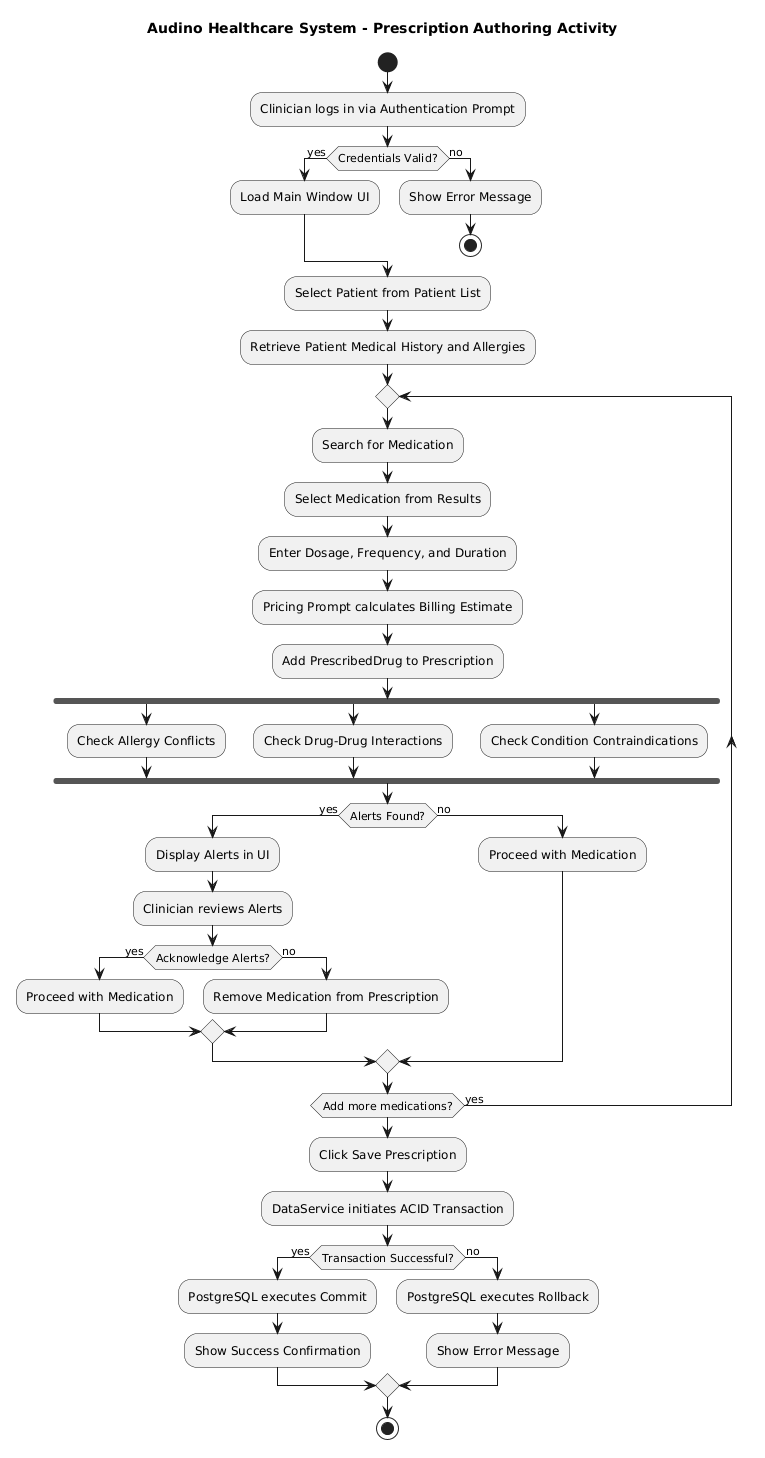

The diagram above was rendered by PlantUML. Its source (embedded in the PNG):
@startuml
title Audino Healthcare System - Prescription Authoring Activity

start

:Clinician logs in via Authentication Prompt;
if (Credentials Valid?) then (yes)
  :Load Main Window UI;
else (no)
  :Show Error Message;
  stop
endif

:Select Patient from Patient List;
:Retrieve Patient Medical History and Allergies;

repeat
  :Search for Medication;
  :Select Medication from Results;
  :Enter Dosage, Frequency, and Duration;
  :Pricing Prompt calculates Billing Estimate;
  :Add PrescribedDrug to Prescription;
  
  fork
    :Check Allergy Conflicts;
  fork again
    :Check Drug-Drug Interactions;
  fork again
    :Check Condition Contraindications;
  end fork
  
  if (Alerts Found?) then (yes)
    :Display Alerts in UI;
    :Clinician reviews Alerts;
    if (Acknowledge Alerts?) then (yes)
      :Proceed with Medication;
    else (no)
      :Remove Medication from Prescription;
    endif
  else (no)
    :Proceed with Medication;
  endif
  
repeat while (Add more medications?) is (yes)

:Click Save Prescription;
:DataService initiates ACID Transaction;

if (Transaction Successful?) then (yes)
  :PostgreSQL executes Commit;
  :Show Success Confirmation;
else (no)
  :PostgreSQL executes Rollback;
  :Show Error Message;
endif

stop
@enduml